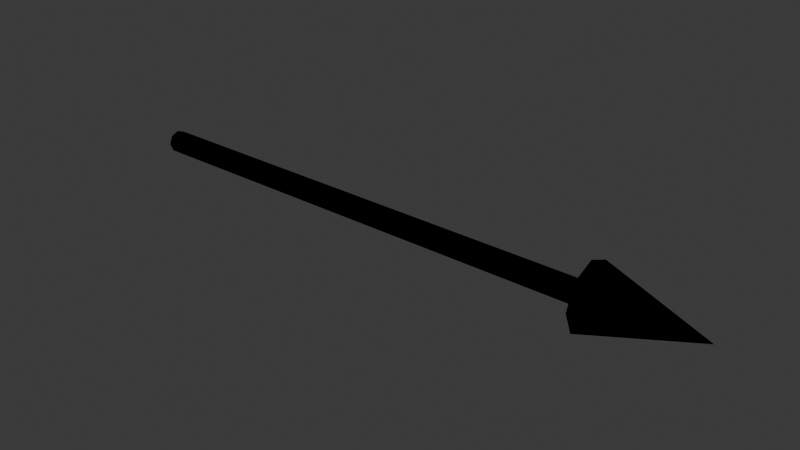 # Source: arrows.blend  (saved by Blender 4.2.66; exported with 4.5.12 LTS)
import bpy
from mathutils import Matrix  # noqa: F401  (used for matrix-valued properties, if any)

bpy.ops.wm.read_factory_settings(use_empty=True)
scene = bpy.context.scene
scene.name = 'Scene'

# ---- collections
col_collection = bpy.data.collections.new('Collection'); scene.collection.children.link(col_collection)

# ---- materials (node trees are filled in below, after node groups)
mat_material = bpy.data.materials.new('Material')
mat_material.alpha_threshold = 0.0
mat_material.use_transparent_shadow = False
mat_material.roughness = 0.5
mat_material.line_color = (0.0, 0.0, 0.0, 1.0)

# ---- material node trees
mat_material.use_nodes = True; mat_material.node_tree.nodes.clear()
_N = mat_material.node_tree.nodes; _L = mat_material.node_tree.links
n0 = _N.new('ShaderNodeOutputMaterial'); n0.name = 'Material Output'; n0.location = (300, 300)
n0.is_active_output = True

# ---- world
world_world = bpy.data.worlds.new('World'); scene.world = world_world
world_world.use_nodes = True; world_world.node_tree.nodes.clear()
_N = world_world.node_tree.nodes; _L = world_world.node_tree.links
n0 = _N.new('ShaderNodeOutputWorld'); n0.name = 'World Output'; n0.location = (300, 300)
n1 = _N.new('ShaderNodeBackground'); n1.name = 'Background'; n1.location = (10, 300)
n1.inputs[0].default_value = (0.05088, 0.05088, 0.05088, 1.0)
_L.new(n1.outputs[0], n0.inputs[0])
n0.is_active_output = True
world_world.color = (0.05088, 0.05088, 0.05088)
world_world.sun_shadow_jitter_overblur = 0.0

# ---- meshes
me_cylinder = bpy.data.meshes.new('Cylinder')
me_cylinder.from_pydata([(1.336, -5.839e-08, 0.03043), (-1.33e-09, 5.815e-17, 0.03043), (1.336, -0.02152, 0.02152), (-1.881e-09, -0.02152, 0.02152), (1.336, -0.03043, 4.206e-08), (-1.33e-09, -0.03043, -1.33e-09), (1.336, -0.02152, -0.02152), (1.11e-16, -0.02152, -0.02152), (1.336, -5.839e-08, -0.03043), (1.33e-09, -5.815e-17, -0.03043), (1.336, 0.02152, -0.02152), (1.881e-09, 0.02152, -0.02152), (1.336, 0.03043, 4.206e-08), (1.33e-09, 0.03043, -1.33e-09), (1.336, 0.02152, 0.02152), (0.0, 0.02152, 0.02152), (1.336, -5.885e-08, -0.08952), (1.336, -0.0633, -0.0633), (1.336, -0.08952, 3.696e-09), (1.336, -0.0633, 0.0633), (1.336, -5.885e-08, 0.08952), (1.336, 0.0633, 0.0633), (1.336, 0.08952, 3.696e-09), (1.336, 0.0633, -0.0633), (1.626, -7.106e-08, -1.585e-09)], [], [(1, 2, 0), (3, 4, 2), (5, 6, 4), (7, 8, 6), (8, 11, 10), (11, 12, 10), (5, 1, 13), (13, 14, 12), (15, 0, 14), (16, 24, 17), (17, 24, 18), (18, 24, 19), (19, 24, 20), (20, 24, 21), (21, 24, 22), (22, 24, 23), (23, 24, 16), (19, 21, 23), (1, 3, 2), (3, 5, 4), (5, 7, 6), (7, 9, 8), (8, 9, 11), (11, 13, 12), (5, 3, 1), (1, 15, 13), (13, 11, 9), (9, 7, 13), (7, 5, 13), (13, 15, 14), (15, 1, 0), (23, 16, 19), (16, 17, 19), (17, 18, 19), (19, 20, 21), (21, 22, 23)])
_uv = me_cylinder.uv_layers.new(name='UVMap')
_uv.uv.foreach_set('vector', [1.0, 1.0, 0.875, 0.5, 1.0, 0.5, 0.875, 1.0, 0.75, 0.5, 0.875, 0.5, 0.75, 1.0, 0.625, 0.5, 0.75, 0.5, 0.625, 1.0, 0.5, 0.5, 0.625, 0.5, 0.5, 0.5, 0.375, 1.0, 0.375, 0.5, 0.375, 1.0, 0.25, 0.5, 0.375, 0.5, 0.49, 0.25, 0.25, 0.49, 0.01, 0.25, 0.25, 1.0, 0.125, 0.5, 0.25, 0.5, 0.125, 1.0, 0.0, 0.5, 0.125, 0.5, 0.25, 0.49, 0.25, 0.25, 0.4197, 0.4197, 0.4197, 0.4197, 0.25, 0.25, 0.49, 0.25, 0.49, 0.25, 0.25, 0.25, 0.4197, 0.08029, 0.4197, 0.08029, 0.25, 0.25, 0.25, 0.01, 0.25, 0.01, 0.25, 0.25, 0.08029, 0.08029, 0.08029, 0.08029, 0.25, 0.25, 0.01, 0.25, 0.01, 0.25, 0.25, 0.25, 0.08029, 0.4197, 0.08029, 0.4197, 0.25, 0.25, 0.25, 0.49, 0.4197, 0.08029, 0.08029, 0.08029, 0.08029, 0.4197, 1.0, 1.0, 0.875, 1.0, 0.875, 0.5, 0.875, 1.0, 0.75, 1.0, 0.75, 0.5, 0.75, 1.0, 0.625, 1.0, 0.625, 0.5, 0.625, 1.0, 0.5, 1.0, 0.5, 0.5, 0.5, 0.5, 0.5, 1.0, 0.375, 1.0, 0.375, 1.0, 0.25, 1.0, 0.25, 0.5, 0.49, 0.25, 0.4197, 0.4197, 0.25, 0.49, 0.25, 0.49, 0.08029, 0.4197, 0.01, 0.25, 0.01, 0.25, 0.08029, 0.08029, 0.25, 0.01, 0.25, 0.01, 0.4197, 0.08029, 0.01, 0.25, 0.4197, 0.08029, 0.49, 0.25, 0.01, 0.25, 0.25, 1.0, 0.125, 1.0, 0.125, 0.5, 0.125, 1.0, 0.0, 1.0, 0.0, 0.5, 0.08029, 0.4197, 0.25, 0.49, 0.4197, 0.08029, 0.25, 0.49, 0.4197, 0.4197, 0.4197, 0.08029, 0.4197, 0.4197, 0.49, 0.25, 0.4197, 0.08029, 0.4197, 0.08029, 0.25, 0.01, 0.08029, 0.08029, 0.08029, 0.08029, 0.01, 0.25, 0.08029, 0.4197])
me_cylinder.materials.append(mat_material)
me_cylinder.update()

# ---- objects
ob_cylinder = bpy.data.objects.new('Cylinder', me_cylinder)

# ---- transforms, parenting, visibility, modifiers, constraints
ob_cylinder.location = (0.0, 0.0, 0.0)

# ---- collection membership
col_collection.objects.link(ob_cylinder)

# ---- scene / render settings (as saved in the file)
scene.frame_start = 1; scene.frame_end = 250; scene.frame_set(1)
scene.render.engine = 'BLENDER_EEVEE_NEXT'
bpy.context.view_layer.update()

# ---- added for rendering (the .blend has no active camera and no usable light): camera, sun
cam_auto = bpy.data.cameras.new('AutoCamera')
cam_auto.lens = 50.0
cam_auto.sensor_width = 36.0
cam_auto.clip_end = 1000.0
ob_auto_camera = bpy.data.objects.new('AutoCamera', cam_auto)
scene.collection.objects.link(ob_auto_camera)
ob_auto_camera.location = (2.33506, -1.82668, 1.21779)
ob_auto_camera.rotation_euler = (1.09748, -7.21219e-08, 0.694738)
scene.camera = ob_auto_camera
light_auto_sun = bpy.data.lights.new('AutoSun', 'SUN')
light_auto_sun.energy = 3.0
light_auto_sun.angle = 0.0523599
ob_auto_sun = bpy.data.objects.new('AutoSun', light_auto_sun)
scene.collection.objects.link(ob_auto_sun)
ob_auto_sun.rotation_euler = (0.872665, 0.174533, 0.523599)
bpy.context.view_layer.update()
